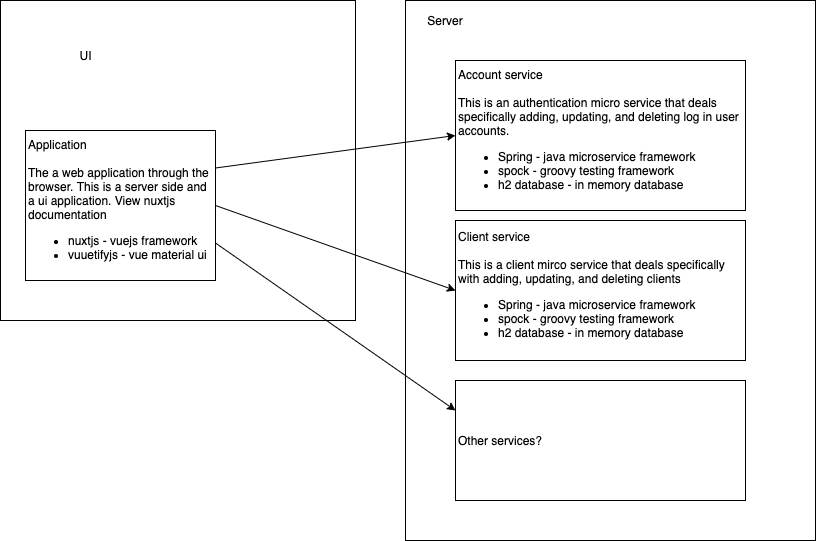

The diagram above was exported from draw.io. Its source (the exported page's mxGraphModel, read from the mxfile embedded in the PNG):
<mxGraphModel dx="932" dy="316" grid="1" gridSize="10" guides="1" tooltips="1" connect="1" arrows="1" fold="1" page="1" pageScale="1" pageWidth="850" pageHeight="1100" math="0" shadow="0">
  <root>
    <mxCell id="0" />
    <mxCell id="1" parent="0" />
    <mxCell id="SKIUA9OnxsGzWHL7Pr4Y-12" value="" style="rounded=0;whiteSpace=wrap;html=1;" vertex="1" parent="1">
      <mxGeometry x="420" y="10" width="410" height="540" as="geometry" />
    </mxCell>
    <mxCell id="SKIUA9OnxsGzWHL7Pr4Y-10" value="" style="rounded=0;whiteSpace=wrap;html=1;align=left;" vertex="1" parent="1">
      <mxGeometry x="15" y="10" width="355" height="320" as="geometry" />
    </mxCell>
    <mxCell id="SKIUA9OnxsGzWHL7Pr4Y-1" value="Application&lt;br&gt;&lt;br&gt;The a web application through the browser. This is a server side and a ui application. View nuxtjs documentation&lt;br&gt;&lt;ul&gt;&lt;li&gt;nuxtjs - vuejs framework&lt;/li&gt;&lt;li&gt;vuuetifyjs - vue material ui&lt;/li&gt;&lt;/ul&gt;" style="rounded=0;whiteSpace=wrap;html=1;align=left;" vertex="1" parent="1">
      <mxGeometry x="40" y="140" width="190" height="150" as="geometry" />
    </mxCell>
    <mxCell id="SKIUA9OnxsGzWHL7Pr4Y-2" value="Account service&lt;br&gt;&lt;br&gt;This is an authentication micro service that deals specifically adding, updating, and deleting log in user accounts.&amp;nbsp;&lt;br&gt;&lt;ul&gt;&lt;li&gt;Spring - java microservice framework&lt;/li&gt;&lt;li&gt;spock - groovy testing framework&lt;/li&gt;&lt;li&gt;h2 database - in memory database&lt;/li&gt;&lt;/ul&gt;" style="rounded=0;whiteSpace=wrap;html=1;align=left;" vertex="1" parent="1">
      <mxGeometry x="470" y="70" width="290" height="150" as="geometry" />
    </mxCell>
    <mxCell id="SKIUA9OnxsGzWHL7Pr4Y-3" value="" style="endArrow=classic;html=1;exitX=1;exitY=0.25;exitDx=0;exitDy=0;entryX=0;entryY=0.5;entryDx=0;entryDy=0;" edge="1" parent="1" source="SKIUA9OnxsGzWHL7Pr4Y-1" target="SKIUA9OnxsGzWHL7Pr4Y-2">
      <mxGeometry width="50" height="50" relative="1" as="geometry">
        <mxPoint x="40" y="190" as="sourcePoint" />
        <mxPoint x="90" y="140" as="targetPoint" />
      </mxGeometry>
    </mxCell>
    <mxCell id="SKIUA9OnxsGzWHL7Pr4Y-5" value="Client service&lt;br&gt;&lt;br&gt;This is a client mirco service that deals specifically with adding, updating, and deleting clients&lt;br&gt;&lt;ul&gt;&lt;li&gt;Spring - java microservice framework&lt;/li&gt;&lt;li&gt;spock - groovy testing framework&lt;/li&gt;&lt;li&gt;h2 database - in memory database&lt;/li&gt;&lt;/ul&gt;" style="rounded=0;whiteSpace=wrap;html=1;align=left;" vertex="1" parent="1">
      <mxGeometry x="470" y="230" width="290" height="140" as="geometry" />
    </mxCell>
    <mxCell id="SKIUA9OnxsGzWHL7Pr4Y-6" value="" style="endArrow=classic;html=1;exitX=1;exitY=0.5;exitDx=0;exitDy=0;entryX=0;entryY=0.5;entryDx=0;entryDy=0;" edge="1" parent="1" source="SKIUA9OnxsGzWHL7Pr4Y-1" target="SKIUA9OnxsGzWHL7Pr4Y-5">
      <mxGeometry width="50" height="50" relative="1" as="geometry">
        <mxPoint x="40" y="270" as="sourcePoint" />
        <mxPoint x="90" y="220" as="targetPoint" />
      </mxGeometry>
    </mxCell>
    <mxCell id="SKIUA9OnxsGzWHL7Pr4Y-8" value="Other services?" style="rounded=0;whiteSpace=wrap;html=1;align=left;" vertex="1" parent="1">
      <mxGeometry x="470" y="390" width="290" height="120" as="geometry" />
    </mxCell>
    <mxCell id="SKIUA9OnxsGzWHL7Pr4Y-9" value="" style="endArrow=classic;html=1;exitX=1;exitY=0.75;exitDx=0;exitDy=0;entryX=0;entryY=0.25;entryDx=0;entryDy=0;" edge="1" parent="1" source="SKIUA9OnxsGzWHL7Pr4Y-1" target="SKIUA9OnxsGzWHL7Pr4Y-8">
      <mxGeometry width="50" height="50" relative="1" as="geometry">
        <mxPoint x="320" y="300" as="sourcePoint" />
        <mxPoint x="370" y="250" as="targetPoint" />
      </mxGeometry>
    </mxCell>
    <mxCell id="SKIUA9OnxsGzWHL7Pr4Y-11" value="UI" style="text;html=1;strokeColor=none;fillColor=none;align=center;verticalAlign=middle;whiteSpace=wrap;rounded=0;" vertex="1" parent="1">
      <mxGeometry x="40" y="40" width="120" height="50" as="geometry" />
    </mxCell>
    <mxCell id="SKIUA9OnxsGzWHL7Pr4Y-13" value="Server" style="text;html=1;strokeColor=none;fillColor=none;align=center;verticalAlign=middle;whiteSpace=wrap;rounded=0;" vertex="1" parent="1">
      <mxGeometry x="440" y="20" width="40" height="20" as="geometry" />
    </mxCell>
  </root>
</mxGraphModel>